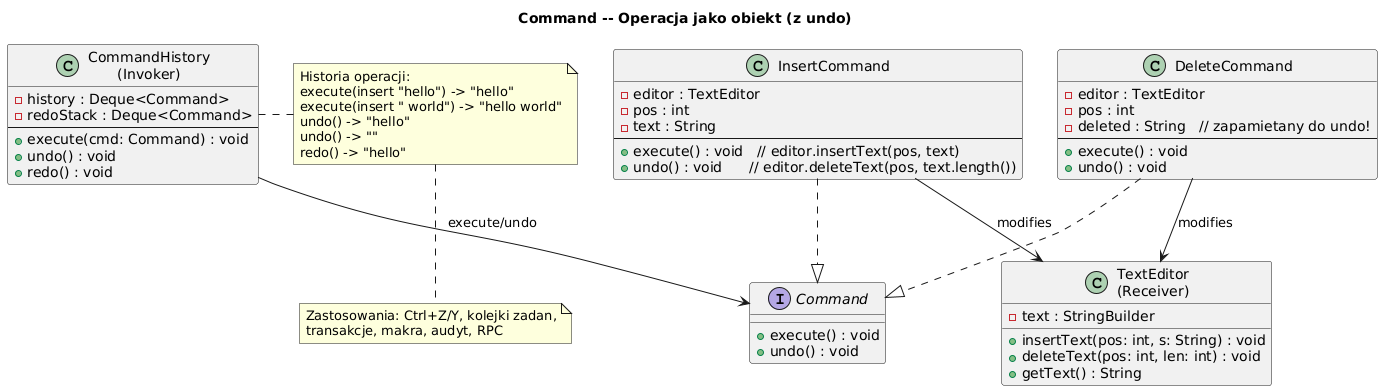

The diagram above was rendered by PlantUML. Its source (embedded in the PNG):
@startuml command
skinparam shadowing false
skinparam defaultFontName "DejaVu Sans"
title Command -- Operacja jako obiekt (z undo)

interface "Command" as CMD {
  + execute() : void
  + undo() : void
}

class "TextEditor\n(Receiver)" as RCV {
  - text : StringBuilder
  + insertText(pos: int, s: String) : void
  + deleteText(pos: int, len: int) : void
  + getText() : String
}

class "InsertCommand" as IC {
  - editor : TextEditor
  - pos : int
  - text : String
  --
  + execute() : void   // editor.insertText(pos, text)
  + undo() : void      // editor.deleteText(pos, text.length())
}

class "DeleteCommand" as DC {
  - editor : TextEditor
  - pos : int
  - deleted : String   // zapamietany do undo!
  --
  + execute() : void
  + undo() : void
}

class "CommandHistory\n(Invoker)" as INV {
  - history : Deque<Command>
  - redoStack : Deque<Command>
  --
  + execute(cmd: Command) : void
  + undo() : void
  + redo() : void
}

IC ..|> CMD
DC ..|> CMD
INV --> CMD : execute/undo
IC --> RCV : modifies
DC --> RCV : modifies

note right of INV
  Historia operacji:
  execute(insert "hello") -> "hello"
  execute(insert " world") -> "hello world"
  undo() -> "hello"
  undo() -> ""
  redo() -> "hello"
end note

note bottom
  Zastosowania: Ctrl+Z/Y, kolejki zadan,
  transakcje, makra, audyt, RPC
end note
@enduml